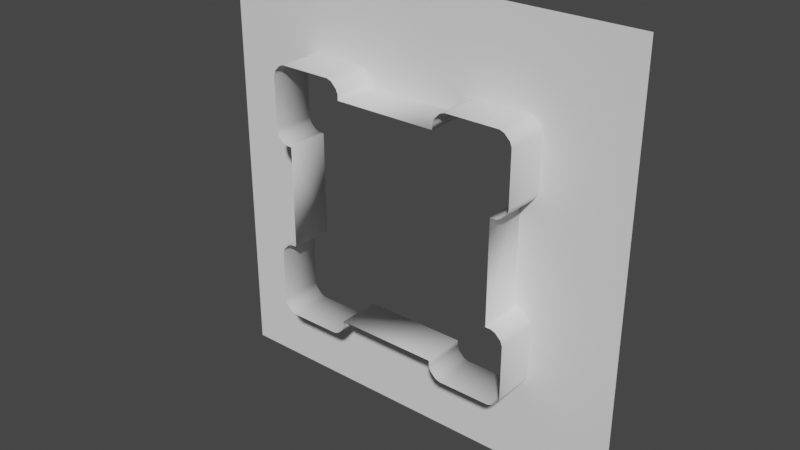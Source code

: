 # Source: CubeWall.blend  (saved by Blender 2.80.37; exported with 4.5.12 LTS)
import bpy
from mathutils import Matrix  # noqa: F401  (used for matrix-valued properties, if any)

bpy.ops.wm.read_factory_settings(use_empty=True)
scene = bpy.context.scene
scene.name = 'Scene'

# ---- collections
col_collection = bpy.data.collections.new('Collection'); scene.collection.children.link(col_collection)

# ---- world
world_world = bpy.data.worlds.new('World'); scene.world = world_world
world_world.color = (0.05088, 0.05088, 0.05088)
world_world.use_sun_shadow = False
world_world.sun_shadow_jitter_overblur = 0.0

# ---- meshes
me_cube_005 = bpy.data.meshes.new('Cube.005')
me_cube_005.from_pydata([(2.0, 2.0, -1.829e-05), (2.0, -2.0, -1.798e-05), (-2.0, 2.0, -1.888e-05), (-2.0, -2.0, -1.858e-05), (-1.184, 1.131, -1.867e-05), (-1.184, 1.131, 0.4), (-1.184, 0.5486, -1.862e-05), (-1.184, 0.5486, 0.4), (-1.131, 0.4964, -1.862e-05), (-1.131, 0.4964, 0.4), (-1.131, 1.184, -1.867e-05), (-1.131, 1.184, 0.4), (-0.5486, 1.184, -1.858e-05), (-0.5486, 1.184, 0.4), (-0.4964, 1.131, -1.855e-05), (-0.4964, 1.131, 0.4), (0.4964, 1.131, -1.843e-05), (0.4964, 1.131, 0.4), (0.5486, 1.184, -1.84e-05), (0.5486, 1.184, 0.4), (1.131, 0.4964, -1.826e-05), (1.131, 0.4964, 0.4), (1.184, 1.131, -1.831e-05), (1.184, 1.131, 0.4), (1.131, 1.184, -1.831e-05), (1.131, 1.184, 0.4), (1.184, 0.5486, -1.827e-05), (1.184, 0.5486, 0.4), (-1.087, 1.2, -1.873e-05), (-1.087, 1.2, 0.4), (-1.2, 0.5933, -1.869e-05), (-1.2, 0.5933, 0.4), (-1.087, 0.48, -1.868e-05), (-1.087, 0.48, 0.4), (-1.2, 1.087, -1.872e-05), (-1.2, 1.087, 0.4), (-1.036, -0.48, -1.855e-05), (-1.036, -0.48, 0.4), (-0.5933, 1.2, -1.864e-05), (-0.5933, 1.2, 0.4), (-1.036, 0.48, -1.862e-05), (-1.036, 0.48, 0.4), (-0.48, 1.087, -1.86e-05), (-0.48, 1.087, 0.4), (0.48, 1.087, -1.848e-05), (0.48, 1.087, 0.4), (0.48, 1.036, -1.845e-05), (0.48, 1.036, 0.4), (0.5933, 1.2, -1.846e-05), (0.5933, 1.2, 0.4), (1.087, 1.2, -1.837e-05), (1.087, 1.2, 0.4), (1.087, 0.48, -1.832e-05), (1.087, 0.48, 0.4), (1.036, 0.48, -1.832e-05), (1.036, 0.48, 0.4), (1.2, 0.5933, -1.833e-05), (1.2, 0.5933, 0.4), (1.2, 1.087, -1.837e-05), (1.2, 1.087, 0.4), (1.036, -0.48, -1.825e-05), (1.036, -0.48, 0.4), (1.087, -0.48, -1.825e-05), (1.087, -0.48, 0.4), (-0.48, 1.036, -1.86e-05), (-0.48, 1.036, 0.4), (-1.087, -0.48, -1.861e-05), (-1.087, -0.48, 0.4), (-1.131, -0.4964, -1.854e-05), (-1.131, -0.4964, 0.4), (1.131, -0.4964, -1.819e-05), (1.131, -0.4964, 0.4), (-1.184, -0.5486, -1.854e-05), (-1.184, -0.5486, 0.4), (1.184, -0.5486, -1.818e-05), (1.184, -0.5486, 0.4), (1.2, -0.5933, -1.824e-05), (1.2, -0.5933, 0.4), (-1.2, -0.5933, -1.86e-05), (-1.2, -0.5933, 0.4), (1.2, -1.087, -1.82e-05), (1.2, -1.087, 0.4), (0.48, -1.087, -1.832e-05), (0.48, -1.087, 0.4), (0.48, -1.036, -1.829e-05), (0.48, -1.036, 0.4), (-1.2, -1.087, -1.856e-05), (-1.2, -1.087, 0.4), (-0.48, -1.036, -1.844e-05), (-0.48, -1.036, 0.4), (-0.4964, -1.131, -1.838e-05), (-0.4964, -1.131, 0.4), (0.4964, -1.131, -1.826e-05), (0.4964, -1.131, 0.4), (1.184, -1.131, -1.814e-05), (1.184, -1.131, 0.4), (-0.48, -1.087, -1.844e-05), (-0.48, -1.087, 0.4), (-1.184, -1.131, -1.85e-05), (-1.184, -1.131, 0.4), (-1.131, -1.184, -1.849e-05), (-1.131, -1.184, 0.4), (-1.087, -1.2, -1.855e-05), (-1.087, -1.2, 0.4), (-0.5486, -1.184, -1.84e-05), (-0.5486, -1.184, 0.4), (-0.5933, -1.2, -1.846e-05), (-0.5933, -1.2, 0.4), (0.5486, -1.184, -1.822e-05), (0.5486, -1.184, 0.4), (0.5933, -1.2, -1.828e-05), (0.5933, -1.2, 0.4), (1.087, -1.2, -1.819e-05), (1.087, -1.2, 0.4), (1.131, -1.184, -1.813e-05), (1.131, -1.184, 0.4)], [], [(0, 1, 80, 76, 74, 70, 62, 60, 54, 52, 20, 26, 56, 58, 22, 24, 50, 48, 18, 16, 44, 46, 64, 42, 14, 12, 38, 28, 10, 4, 34, 2), (109, 111, 110, 108), (20, 52, 53, 21), (104, 106, 107, 105), (37, 67, 66, 36), (103, 107, 106, 102), (10, 28, 29, 11), (5, 35, 34, 4), (9, 33, 32, 8), (39, 29, 28, 38), (35, 31, 30, 34), (63, 61, 60, 62), (111, 113, 112, 110), (16, 18, 19, 17), (4, 10, 11, 5), (72, 68, 69, 73), (64, 46, 47, 65), (88, 96, 97, 89), (42, 64, 65, 43), (73, 79, 78, 72), (71, 63, 62, 70), (92, 82, 83, 93), (6, 30, 31, 7), (75, 71, 70, 74), (94, 114, 115, 95), (85, 83, 82, 84), (7, 9, 8, 6), (91, 97, 96, 90), (74, 76, 77, 75), (36, 40, 41, 37), (68, 66, 67, 69), (76, 80, 81, 77), (2, 34, 30, 6, 8, 32, 40, 36, 66, 68, 72, 78, 86, 98, 100, 102, 106, 104, 90, 96, 88, 84, 82, 92, 108, 110, 112, 114, 94, 80, 1, 3), (93, 109, 108, 92), (58, 56, 57, 59), (101, 103, 102, 100), (95, 81, 80, 94), (114, 112, 113, 115), (18, 48, 49, 19), (99, 101, 100, 98), (17, 45, 44, 16), (26, 20, 21, 27), (13, 39, 38, 12), (79, 87, 86, 78), (14, 42, 43, 15), (61, 55, 54, 60), (15, 13, 12, 14), (27, 57, 56, 26), (84, 88, 89, 85), (33, 41, 40, 32), (90, 104, 105, 91), (23, 25, 24, 22), (55, 53, 52, 54), (25, 51, 50, 24), (22, 58, 59, 23), (51, 49, 48, 50), (45, 47, 46, 44), (98, 86, 87, 99)])
me_cube_005.polygons.foreach_set('use_smooth', [0, 1, 1, 1, 1, 1, 1, 1, 1, 1, 1, 1, 1, 1, 1, 1, 1, 1, 1, 1, 1, 1, 1, 1, 1, 1, 1, 1, 1, 1, 1, 1, 0, 1, 1, 1, 1, 1, 1, 1, 1, 1, 1, 1, 1, 1, 1, 1, 1, 1, 1, 1, 1, 1, 1, 1, 1, 1])
_uv = me_cube_005.uv_layers.new(name='UVMap')
_uv.uv.foreach_set('vector', [-0.0003636, 0.002324, -0.0005888, 1.0, 0.1991, 0.7723, 0.1991, 0.6492, 0.2036, 0.637, 0.2166, 0.6244, 0.2278, 0.6205, 0.2404, 0.6206, 0.2405, 0.3816, 0.2278, 0.3817, 0.2167, 0.3777, 0.2037, 0.3648, 0.1991, 0.3537, 0.1991, 0.2303, 0.2031, 0.2191, 0.2161, 0.206, 0.2272, 0.2018, 0.3503, 0.2016, 0.3626, 0.2062, 0.3754, 0.2192, 0.3793, 0.2303, 0.3791, 0.2429, 0.6184, 0.2431, 0.6183, 0.2305, 0.6224, 0.2193, 0.6353, 0.2064, 0.647, 0.2019, 0.7701, 0.202, 0.7813, 0.206, 0.7943, 0.219, 0.7984, 0.2301, 0.998, 0.002236, 0.5075, 0.3335, 0.5075, 0.3336, 0.2472, 0.3336, 0.2472, 0.3335, 0.2472, 0.3021, 0.2472, 0.3019, 0.5075, 0.3019, 0.5075, 0.3021, 0.2472, 0.3282, 0.2472, 0.328, 0.5075, 0.328, 0.5075, 0.3282, 0.5075, 0.3224, 0.5075, 0.3226, 0.2472, 0.3226, 0.2472, 0.3224, 0.5075, 0.326, 0.5075, 0.328, 0.2472, 0.328, 0.2472, 0.326, 0.2472, 0.3151, 0.2472, 0.3149, 0.5075, 0.3149, 0.5075, 0.3151, 0.5075, 0.3154, 0.5075, 0.3156, 0.2472, 0.3156, 0.2472, 0.3154, 0.5075, 0.3181, 0.5075, 0.3183, 0.2472, 0.3183, 0.2472, 0.3181, 0.5075, 0.3129, 0.5075, 0.3149, 0.2472, 0.3149, 0.2472, 0.3129, 0.5075, 0.3156, 0.5075, 0.3176, 0.2472, 0.3176, 0.2472, 0.3156, 0.5075, 0.2976, 0.5075, 0.2978, 0.2472, 0.2978, 0.2472, 0.2976, 0.5075, 0.3336, 0.5075, 0.3356, 0.2472, 0.3356, 0.2472, 0.3336, 0.2472, 0.3077, 0.2472, 0.3074, 0.5075, 0.3074, 0.5075, 0.3077, 0.2472, 0.3154, 0.2472, 0.3151, 0.5075, 0.3151, 0.5075, 0.3154, 0.2472, 0.3231, 0.2472, 0.3228, 0.5075, 0.3228, 0.5075, 0.3231, 0.2472, 0.312, 0.2472, 0.3081, 0.5075, 0.3081, 0.5075, 0.312, 0.2472, 0.3289, 0.2472, 0.3287, 0.5075, 0.3287, 0.5075, 0.3289, 0.2472, 0.3122, 0.2472, 0.312, 0.5075, 0.312, 0.5075, 0.3122, 0.5075, 0.3231, 0.5075, 0.3233, 0.2472, 0.3233, 0.2472, 0.3231, 0.5075, 0.2974, 0.5075, 0.2976, 0.2472, 0.2976, 0.2472, 0.2974, 0.2472, 0.3332, 0.2472, 0.333, 0.5075, 0.333, 0.5075, 0.3332, 0.2472, 0.3178, 0.2472, 0.3176, 0.5075, 0.3176, 0.5075, 0.3178, 0.5075, 0.2971, 0.5075, 0.2974, 0.2472, 0.2974, 0.2472, 0.2971, 0.2472, 0.3361, 0.2472, 0.3358, 0.5075, 0.3358, 0.5075, 0.3361, 0.5075, 0.3328, 0.5075, 0.333, 0.2472, 0.333, 0.2472, 0.3328, 0.5075, 0.3178, 0.5075, 0.3181, 0.2472, 0.3181, 0.2472, 0.3178, 0.5075, 0.3285, 0.5075, 0.3287, 0.2472, 0.3287, 0.2472, 0.3285, 0.2472, 0.2971, 0.2472, 0.2969, 0.5075, 0.2969, 0.5075, 0.2971, 0.2472, 0.3224, 0.2472, 0.3185, 0.5075, 0.3185, 0.5075, 0.3224, 0.2472, 0.3228, 0.2472, 0.3226, 0.5075, 0.3226, 0.5075, 0.3228, 0.2472, 0.2969, 0.2472, 0.2949, 0.5075, 0.2949, 0.5075, 0.2969, 0.998, 0.002236, 0.7984, 0.2301, 0.7984, 0.3532, 0.7938, 0.3655, 0.7809, 0.378, 0.7698, 0.3819, 0.7571, 0.3818, 0.7571, 0.6208, 0.7697, 0.6208, 0.7808, 0.6248, 0.7937, 0.6377, 0.7983, 0.6488, 0.7985, 0.7721, 0.7945, 0.7833, 0.7815, 0.7964, 0.7704, 0.8006, 0.6474, 0.8008, 0.6351, 0.7963, 0.6222, 0.7832, 0.6182, 0.7721, 0.6183, 0.7594, 0.3791, 0.7593, 0.3792, 0.7719, 0.3752, 0.783, 0.3622, 0.796, 0.3505, 0.8005, 0.2274, 0.8005, 0.2162, 0.7964, 0.2032, 0.7834, 0.1991, 0.7723, -0.0005888, 1.0, 0.998, 1.0, 0.5075, 0.3332, 0.5075, 0.3335, 0.2472, 0.3335, 0.2472, 0.3332, 0.2472, 0.3046, 0.2472, 0.3026, 0.5075, 0.3026, 0.5075, 0.3046, 0.5075, 0.3258, 0.5075, 0.326, 0.2472, 0.326, 0.2472, 0.3258, 0.5075, 0.3361, 0.5075, 0.3363, 0.2472, 0.3363, 0.2472, 0.3361, 0.2472, 0.3358, 0.2472, 0.3356, 0.5075, 0.3356, 0.5075, 0.3358, 0.2472, 0.3074, 0.2472, 0.3073, 0.5075, 0.3073, 0.5075, 0.3074, 0.5075, 0.3255, 0.5075, 0.3258, 0.2472, 0.3258, 0.2472, 0.3255, 0.5075, 0.3077, 0.5075, 0.3079, 0.2472, 0.3079, 0.2472, 0.3077, 0.2472, 0.3024, 0.2472, 0.3021, 0.5075, 0.3021, 0.5075, 0.3024, 0.5075, 0.3127, 0.5075, 0.3129, 0.2472, 0.3129, 0.2472, 0.3127, 0.5075, 0.3233, 0.5075, 0.3253, 0.2472, 0.3253, 0.2472, 0.3233, 0.2472, 0.3124, 0.2472, 0.3122, 0.5075, 0.3122, 0.5075, 0.3124, 0.5075, 0.2978, 0.5075, 0.3017, 0.2472, 0.3017, 0.2472, 0.2978, 0.5075, 0.3124, 0.5075, 0.3127, 0.2472, 0.3127, 0.2472, 0.3124, 0.5075, 0.3024, 0.5075, 0.3026, 0.2472, 0.3026, 0.2472, 0.3024, 0.2472, 0.3328, 0.2472, 0.3289, 0.5075, 0.3289, 0.5075, 0.3328, 0.5075, 0.3183, 0.5075, 0.3185, 0.2472, 0.3185, 0.2472, 0.3183, 0.2472, 0.3285, 0.2472, 0.3282, 0.5075, 0.3282, 0.5075, 0.3285, 0.5075, 0.3048, 0.5075, 0.3051, 0.2472, 0.3051, 0.2472, 0.3048, 0.5075, 0.3017, 0.5075, 0.3019, 0.2472, 0.3019, 0.2472, 0.3017, 0.5075, 0.3051, 0.5075, 0.3053, 0.2472, 0.3053, 0.2472, 0.3051, 0.2472, 0.3048, 0.2472, 0.3046, 0.5075, 0.3046, 0.5075, 0.3048, 0.5075, 0.3053, 0.5075, 0.3073, 0.2472, 0.3073, 0.2472, 0.3053, 0.5075, 0.3079, 0.5075, 0.3081, 0.2472, 0.3081, 0.2472, 0.3079, 0.2472, 0.3255, 0.2472, 0.3253, 0.5075, 0.3253, 0.5075, 0.3255])
me_cube_005.use_remesh_preserve_volume = False
me_cube_005.use_remesh_preserve_attributes = False
me_cube_005.use_mirror_vertex_groups = False
me_cube_005.update()

# ---- objects
ob_cube_001 = bpy.data.objects.new('Cube.001', me_cube_005)

# ---- transforms, parenting, visibility, modifiers, constraints
ob_cube_001.location = (0.0, 0.0, 0.0)
ob_cube_001.rotation_euler = (1.571, 0.0, 0.0)
ob_cube_001.lineart.crease_threshold = 0.0

# ---- collection membership
col_collection.objects.link(ob_cube_001)

# ---- scene / render settings (as saved in the file)
scene.frame_start = 1; scene.frame_end = 250; scene.frame_set(1)
scene.render.engine = 'BLENDER_EEVEE_NEXT'
scene.render.motion_blur_shutter = 1.0
scene.cycles.use_denoising = False
scene.cycles.samples = 128
scene.cycles.sampling_pattern = 'TABULATED_SOBOL'
scene.cycles.use_adaptive_sampling = False
scene.cycles.use_light_tree = False
scene.view_settings.view_transform = 'Filmic'
bpy.context.view_layer.update()

# ---- added for rendering (the .blend has no active camera and no usable light): camera, sun
cam_auto = bpy.data.cameras.new('AutoCamera')
cam_auto.lens = 50.0
cam_auto.sensor_width = 36.0
cam_auto.clip_end = 1000.0
ob_auto_camera = bpy.data.objects.new('AutoCamera', cam_auto)
scene.collection.objects.link(ob_auto_camera)
ob_auto_camera.location = (5.24693, -6.4963, 4.19754)
ob_auto_camera.rotation_euler = (1.09748, -7.21219e-08, 0.694738)
scene.camera = ob_auto_camera
light_auto_sun = bpy.data.lights.new('AutoSun', 'SUN')
light_auto_sun.energy = 3.0
light_auto_sun.angle = 0.0523599
ob_auto_sun = bpy.data.objects.new('AutoSun', light_auto_sun)
scene.collection.objects.link(ob_auto_sun)
ob_auto_sun.rotation_euler = (0.872665, 0.174533, 0.523599)
bpy.context.view_layer.update()
